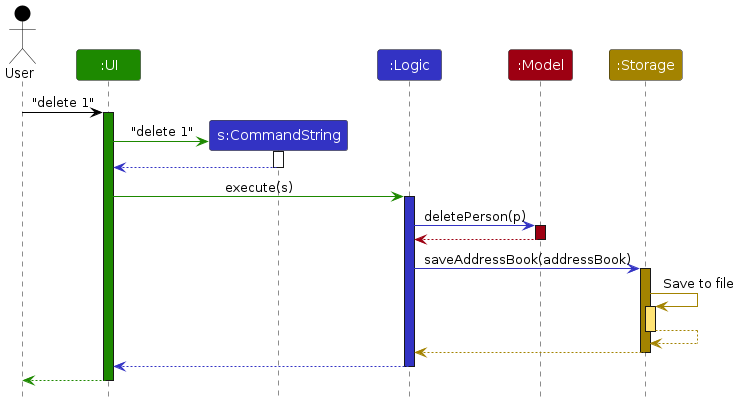

The diagram above was rendered by PlantUML. Its source (embedded in the PNG):
@startuml
!include style.puml
skinparam ArrowFontStyle plain

Actor User as user USER_COLOR
Participant ":UI" as ui UI_COLOR
Participant "s:CommandString" as commandstring LOGIC_COLOR
Participant ":Logic" as logic LOGIC_COLOR
Participant ":Model" as model MODEL_COLOR
Participant ":Storage" as storage STORAGE_COLOR

user -[USER_COLOR]> ui : "delete 1"
activate ui UI_COLOR

create commandstring
ui -[UI_COLOR]> commandstring : "delete 1"
activate commandstring

commandstring -[LOGIC_COLOR]-> ui
deactivate commandstring

ui -[UI_COLOR]> logic : execute(s)
activate logic LOGIC_COLOR

logic -[LOGIC_COLOR]> model : deletePerson(p)
activate model MODEL_COLOR

model -[MODEL_COLOR]-> logic
deactivate model

logic -[LOGIC_COLOR]> storage : saveAddressBook(addressBook)
activate storage STORAGE_COLOR

storage -[STORAGE_COLOR]> storage : Save to file
activate storage STORAGE_COLOR_T1
storage --[STORAGE_COLOR]> storage
deactivate storage

storage --[STORAGE_COLOR]> logic
deactivate storage

logic --[LOGIC_COLOR]> ui
deactivate logic

ui--[UI_COLOR]> user
deactivate ui
@enduml